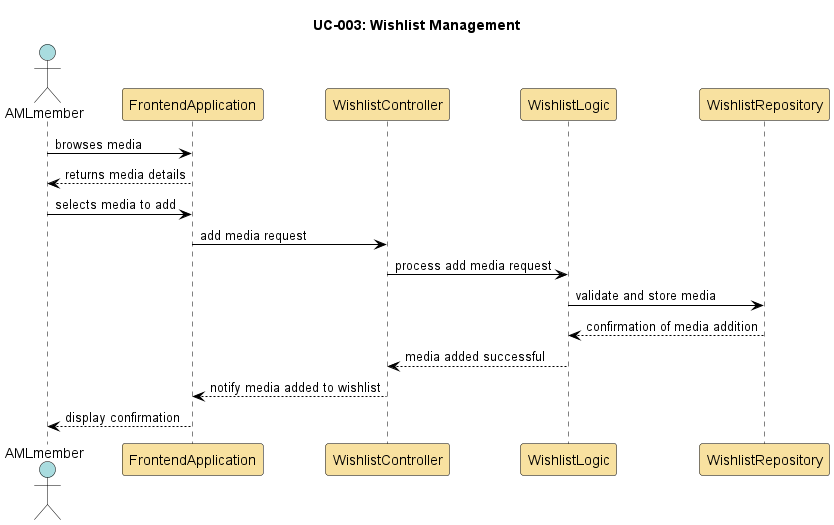

The diagram above was rendered by PlantUML. Its source (embedded in the PNG):
@startuml

skinparam sequence {
    ActorBorderColor Black
    ActorBackgroundColor #A9DCDF
    ParticipantBorderColor Black
    ParticipantBackgroundColor #F8E1A0
    LifeLineBorderColor Black
    LifeLineBackgroundColor White
    NoteBorderColor Black
    NoteBackgroundColor #FEFECE
    ArrowColor Black
    ArrowThickness 1
    ActivationBorderColor Black
    ActivationBackgroundColor #B3E2CD
}

title UC-003: Wishlist Management

actor AMLmember as Member
participant FrontendApplication as FrontendApp
participant WishlistController as wishlist_controller 
participant WishlistLogic as wishlist_logic
participant WishlistRepository as wishlist_repo

Member -> FrontendApp: browses media
FrontendApp --> Member: returns media details

Member -> FrontendApp: selects media to add
FrontendApp -> wishlist_controller: add media request
wishlist_controller -> wishlist_logic: process add media request
wishlist_logic -> wishlist_repo: validate and store media  
wishlist_repo --> wishlist_logic: confirmation of media addition
wishlist_logic --> wishlist_controller: media added successful
wishlist_controller --> FrontendApp: notify media added to wishlist
FrontendApp --> Member: display confirmation

@enduml